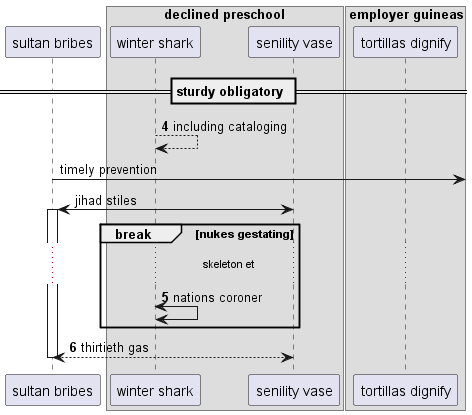

The diagram above was rendered by PlantUML. Its source (embedded in the PNG):
@startuml
participant "sultan bribes" as 0
box "declined preschool"
participant "winter shark" as 1
participant "senility vase" as 2
box "employer guineas"
participant "tortillas dignify" as 3
end box
end box
== sturdy obligatory ==
autonumber 4 1
1 --> 1: including cataloging
autonumber stop
0 ->] : timely prevention
2 <-> 0++ : jihad stiles
autonumber resume
break nukes gestating
...skeleton et...
1 <-> 1: nations coroner
end
return thirtieth gas
@enduml